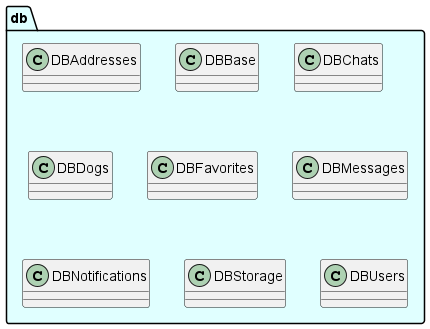

The diagram above was rendered by PlantUML. Its source (embedded in the PNG):
@startuml

package "db" #E0FFFF {
  class DBAddresses
  class DBBase
  class DBChats
  class DBDogs
  class DBFavorites
  class DBMessages
  class DBNotifications
  class DBStorage
  class DBUsers
}

@enduml